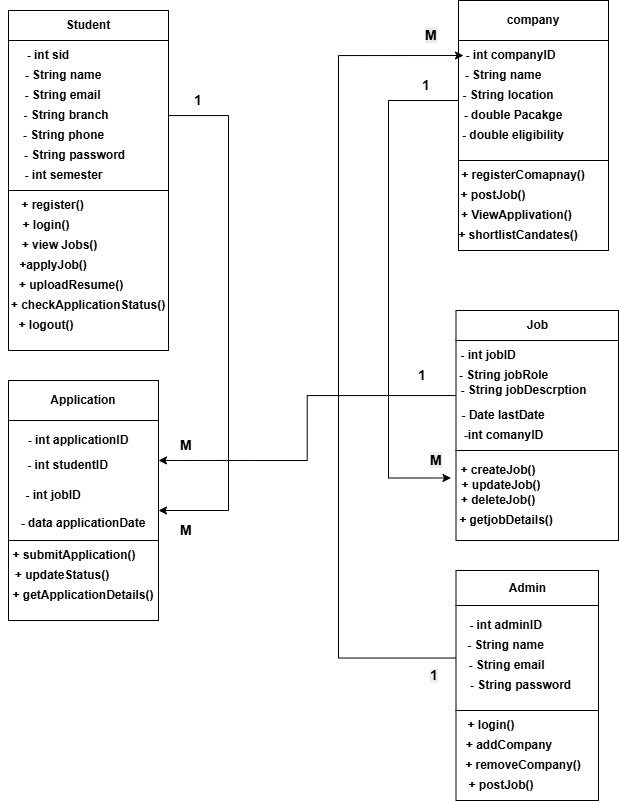

The diagram above was exported from draw.io. Its source (the exported page's mxGraphModel, read from the mxfile embedded in the PNG):
<mxGraphModel dx="1226" dy="776" grid="1" gridSize="10" guides="1" tooltips="1" connect="1" arrows="1" fold="1" page="1" pageScale="1" pageWidth="850" pageHeight="1100" math="0" shadow="0">
  <root>
    <mxCell id="0" />
    <mxCell id="1" parent="0" />
    <mxCell id="GzDtUXV9ivLwc80vv2uH-1" parent="1" style="rounded=0;whiteSpace=wrap;html=1;" value="" vertex="1">
      <mxGeometry height="30" width="160" x="90" y="90" as="geometry" />
    </mxCell>
    <mxCell id="GzDtUXV9ivLwc80vv2uH-2" parent="1" style="text;html=1;whiteSpace=wrap;strokeColor=none;fillColor=none;align=center;verticalAlign=middle;rounded=0;" value="&lt;b&gt;Student&lt;/b&gt;" vertex="1">
      <mxGeometry height="30" width="60" x="140" y="90" as="geometry" />
    </mxCell>
    <mxCell id="GzDtUXV9ivLwc80vv2uH-93" edge="1" parent="1" source="GzDtUXV9ivLwc80vv2uH-3" style="edgeStyle=orthogonalEdgeStyle;rounded=0;orthogonalLoop=1;jettySize=auto;html=1;entryX=1;entryY=0.75;entryDx=0;entryDy=0;" target="GzDtUXV9ivLwc80vv2uH-63">
      <mxGeometry relative="1" as="geometry">
        <Array as="points">
          <mxPoint x="310" y="195" />
          <mxPoint x="310" y="590" />
        </Array>
      </mxGeometry>
    </mxCell>
    <mxCell id="GzDtUXV9ivLwc80vv2uH-3" parent="1" style="rounded=0;whiteSpace=wrap;html=1;" value="" vertex="1">
      <mxGeometry height="150" width="160" x="90" y="120" as="geometry" />
    </mxCell>
    <mxCell id="GzDtUXV9ivLwc80vv2uH-4" parent="1" style="text;html=1;whiteSpace=wrap;strokeColor=none;fillColor=none;align=center;verticalAlign=middle;rounded=0;" value="&lt;b&gt;- String password&lt;/b&gt;" vertex="1">
      <mxGeometry height="30" width="112.5" x="100" y="220" as="geometry" />
    </mxCell>
    <mxCell id="GzDtUXV9ivLwc80vv2uH-5" parent="1" style="text;html=1;whiteSpace=wrap;strokeColor=none;fillColor=none;align=center;verticalAlign=middle;rounded=0;" value="&lt;b&gt;- int semester&lt;/b&gt;" vertex="1">
      <mxGeometry height="30" width="95" x="97.5" y="240" as="geometry" />
    </mxCell>
    <mxCell id="GzDtUXV9ivLwc80vv2uH-6" parent="1" style="text;html=1;whiteSpace=wrap;strokeColor=none;fillColor=none;align=center;verticalAlign=middle;rounded=0;" value="&lt;b&gt;- String branch&lt;/b&gt;" vertex="1">
      <mxGeometry height="30" width="90" x="102.5" y="180" as="geometry" />
    </mxCell>
    <mxCell id="GzDtUXV9ivLwc80vv2uH-7" parent="1" style="text;html=1;whiteSpace=wrap;strokeColor=none;fillColor=none;align=center;verticalAlign=middle;rounded=0;" value="&lt;b&gt;- String phone&lt;/b&gt;" vertex="1">
      <mxGeometry height="30" width="85" x="102.5" y="200" as="geometry" />
    </mxCell>
    <mxCell id="GzDtUXV9ivLwc80vv2uH-8" parent="1" style="text;html=1;whiteSpace=wrap;strokeColor=none;fillColor=none;align=center;verticalAlign=middle;rounded=0;" value="&lt;b&gt;- String email&lt;/b&gt;" vertex="1">
      <mxGeometry height="30" width="82.5" x="102.5" y="160" as="geometry" />
    </mxCell>
    <mxCell id="GzDtUXV9ivLwc80vv2uH-9" parent="1" style="text;html=1;whiteSpace=wrap;strokeColor=none;fillColor=none;align=center;verticalAlign=middle;rounded=0;" value="&lt;b&gt;- String name&lt;/b&gt;" vertex="1">
      <mxGeometry height="30" width="80" x="105" y="140" as="geometry" />
    </mxCell>
    <mxCell id="GzDtUXV9ivLwc80vv2uH-10" parent="1" style="text;html=1;whiteSpace=wrap;strokeColor=none;fillColor=none;align=center;verticalAlign=middle;rounded=0;" value="&lt;b&gt;- int sid&lt;/b&gt;" vertex="1">
      <mxGeometry height="30" width="60" x="100" y="120" as="geometry" />
    </mxCell>
    <mxCell id="GzDtUXV9ivLwc80vv2uH-13" parent="1" style="rounded=0;whiteSpace=wrap;html=1;" value="" vertex="1">
      <mxGeometry height="160" width="160" x="90" y="270" as="geometry" />
    </mxCell>
    <mxCell id="GzDtUXV9ivLwc80vv2uH-22" parent="1" style="text;html=1;whiteSpace=wrap;strokeColor=none;fillColor=none;align=center;verticalAlign=middle;rounded=0;" value="-" vertex="1">
      <mxGeometry height="30" width="60" x="550" y="130" as="geometry" />
    </mxCell>
    <mxCell id="GzDtUXV9ivLwc80vv2uH-23" parent="1" style="text;html=1;whiteSpace=wrap;strokeColor=none;fillColor=none;align=center;verticalAlign=middle;rounded=0;" value="&lt;b&gt;+ logout()&lt;/b&gt;" vertex="1">
      <mxGeometry height="30" width="60" x="97.5" y="390" as="geometry" />
    </mxCell>
    <mxCell id="GzDtUXV9ivLwc80vv2uH-24" parent="1" style="text;html=1;whiteSpace=wrap;strokeColor=none;fillColor=none;align=center;verticalAlign=middle;rounded=0;" value="&lt;b&gt;+ checkApplicationStatus()&lt;/b&gt;" vertex="1">
      <mxGeometry height="30" width="160" x="90" y="370" as="geometry" />
    </mxCell>
    <mxCell id="GzDtUXV9ivLwc80vv2uH-25" parent="1" style="text;html=1;whiteSpace=wrap;strokeColor=none;fillColor=none;align=center;verticalAlign=middle;rounded=0;" value="&lt;b&gt;+ uploadResume()&lt;/b&gt;" vertex="1">
      <mxGeometry height="30" width="110" x="97.5" y="350" as="geometry" />
    </mxCell>
    <mxCell id="GzDtUXV9ivLwc80vv2uH-26" parent="1" style="text;html=1;whiteSpace=wrap;strokeColor=none;fillColor=none;align=center;verticalAlign=middle;rounded=0;" value="&lt;b&gt;+applyJob()&lt;/b&gt;" vertex="1">
      <mxGeometry height="30" width="60" x="105" y="330" as="geometry" />
    </mxCell>
    <mxCell id="GzDtUXV9ivLwc80vv2uH-27" parent="1" style="text;html=1;whiteSpace=wrap;strokeColor=none;fillColor=none;align=center;verticalAlign=middle;rounded=0;" value="&lt;b&gt;+ view Jobs()&lt;/b&gt;" vertex="1">
      <mxGeometry height="30" width="82.5" x="100" y="310" as="geometry" />
    </mxCell>
    <mxCell id="GzDtUXV9ivLwc80vv2uH-28" parent="1" style="text;html=1;whiteSpace=wrap;strokeColor=none;fillColor=none;align=center;verticalAlign=middle;rounded=0;" value="&lt;b&gt;+ login()&lt;/b&gt;" vertex="1">
      <mxGeometry height="30" width="60" x="97.5" y="290" as="geometry" />
    </mxCell>
    <mxCell id="GzDtUXV9ivLwc80vv2uH-29" parent="1" style="text;html=1;whiteSpace=wrap;strokeColor=none;fillColor=none;align=center;verticalAlign=middle;rounded=0;" value="&lt;b&gt;+ register()&lt;/b&gt;" vertex="1">
      <mxGeometry height="30" width="72.5" x="97.5" y="270" as="geometry" />
    </mxCell>
    <mxCell id="GzDtUXV9ivLwc80vv2uH-31" parent="1" style="rounded=0;whiteSpace=wrap;html=1;" value="&lt;b&gt;company&lt;/b&gt;" vertex="1">
      <mxGeometry height="40" width="150" x="540" y="80" as="geometry" />
    </mxCell>
    <mxCell id="GzDtUXV9ivLwc80vv2uH-99" edge="1" parent="1" source="GzDtUXV9ivLwc80vv2uH-32" style="edgeStyle=orthogonalEdgeStyle;rounded=0;orthogonalLoop=1;jettySize=auto;html=1;entryX=0;entryY=0.25;entryDx=0;entryDy=0;" target="GzDtUXV9ivLwc80vv2uH-60">
      <mxGeometry relative="1" as="geometry">
        <Array as="points">
          <mxPoint x="470" y="180" />
          <mxPoint x="470" y="558" />
        </Array>
      </mxGeometry>
    </mxCell>
    <mxCell id="GzDtUXV9ivLwc80vv2uH-32" parent="1" style="rounded=0;whiteSpace=wrap;html=1;" value="" vertex="1">
      <mxGeometry height="120" width="150" x="540" y="120" as="geometry" />
    </mxCell>
    <mxCell id="GzDtUXV9ivLwc80vv2uH-33" parent="1" style="text;html=1;whiteSpace=wrap;strokeColor=none;fillColor=none;align=center;verticalAlign=middle;rounded=0;" value="&lt;b&gt;- double Pacakge&lt;/b&gt;" vertex="1">
      <mxGeometry height="30" width="110" x="540" y="180" as="geometry" />
    </mxCell>
    <mxCell id="GzDtUXV9ivLwc80vv2uH-34" parent="1" style="text;html=1;whiteSpace=wrap;strokeColor=none;fillColor=none;align=center;verticalAlign=middle;rounded=0;" value="&lt;b&gt;- String location&lt;/b&gt;" vertex="1">
      <mxGeometry height="30" width="100" x="540" y="160" as="geometry" />
    </mxCell>
    <mxCell id="GzDtUXV9ivLwc80vv2uH-35" parent="1" style="text;html=1;whiteSpace=wrap;strokeColor=none;fillColor=none;align=center;verticalAlign=middle;rounded=0;" value="&lt;b&gt;- String name&lt;/b&gt;" vertex="1">
      <mxGeometry height="30" width="80" x="545" y="140" as="geometry" />
    </mxCell>
    <mxCell id="GzDtUXV9ivLwc80vv2uH-36" parent="1" style="text;html=1;whiteSpace=wrap;strokeColor=none;fillColor=none;align=center;verticalAlign=middle;rounded=0;" value="&lt;b&gt;- int companyID&lt;/b&gt;" vertex="1">
      <mxGeometry height="30" width="95" x="545" y="120" as="geometry" />
    </mxCell>
    <mxCell id="GzDtUXV9ivLwc80vv2uH-37" parent="1" style="text;html=1;whiteSpace=wrap;strokeColor=none;fillColor=none;align=center;verticalAlign=middle;rounded=0;" value="&lt;b&gt;- double eligibility&lt;/b&gt;" vertex="1">
      <mxGeometry height="30" width="120" x="535" y="200" as="geometry" />
    </mxCell>
    <mxCell id="GzDtUXV9ivLwc80vv2uH-38" parent="1" style="rounded=0;whiteSpace=wrap;html=1;" value="" vertex="1">
      <mxGeometry height="90" width="150" x="540" y="240" as="geometry" />
    </mxCell>
    <mxCell id="GzDtUXV9ivLwc80vv2uH-41" parent="1" style="text;html=1;whiteSpace=wrap;strokeColor=none;fillColor=none;align=center;verticalAlign=middle;rounded=0;" value="&lt;b&gt;+ shortlistCandates()&lt;/b&gt;" vertex="1">
      <mxGeometry height="30" width="130" x="535" y="300" as="geometry" />
    </mxCell>
    <mxCell id="GzDtUXV9ivLwc80vv2uH-42" parent="1" style="text;html=1;whiteSpace=wrap;strokeColor=none;fillColor=none;align=center;verticalAlign=middle;rounded=0;" value="&lt;b&gt;+ ViewApplivation()&amp;nbsp;&lt;/b&gt;" vertex="1">
      <mxGeometry height="30" width="130" x="535" y="280" as="geometry" />
    </mxCell>
    <mxCell id="GzDtUXV9ivLwc80vv2uH-43" parent="1" style="text;html=1;whiteSpace=wrap;strokeColor=none;fillColor=none;align=center;verticalAlign=middle;rounded=0;" value="&lt;b&gt;+ postJob()&lt;/b&gt;" vertex="1">
      <mxGeometry height="30" width="110" x="520" y="260" as="geometry" />
    </mxCell>
    <mxCell id="GzDtUXV9ivLwc80vv2uH-45" parent="1" style="text;html=1;whiteSpace=wrap;strokeColor=none;fillColor=none;align=center;verticalAlign=middle;rounded=0;" value="&lt;b&gt;+ registerComapnay()&lt;/b&gt;" vertex="1">
      <mxGeometry height="30" width="130" x="540" y="240" as="geometry" />
    </mxCell>
    <mxCell id="GzDtUXV9ivLwc80vv2uH-46" parent="1" style="rounded=0;whiteSpace=wrap;html=1;" value="&lt;b&gt;Job&lt;/b&gt;" vertex="1">
      <mxGeometry height="30" width="162.5" x="537.5" y="390" as="geometry" />
    </mxCell>
    <mxCell id="GzDtUXV9ivLwc80vv2uH-47" parent="1" style="rounded=0;whiteSpace=wrap;html=1;" value="" vertex="1">
      <mxGeometry height="110" width="162.5" x="537.5" y="420" as="geometry" />
    </mxCell>
    <mxCell id="GzDtUXV9ivLwc80vv2uH-48" parent="1" style="text;html=1;whiteSpace=wrap;strokeColor=none;fillColor=none;align=center;verticalAlign=middle;rounded=0;" value="&lt;b&gt;-int comanyID&lt;/b&gt;" vertex="1">
      <mxGeometry height="30" width="105" x="532.5" y="500" as="geometry" />
    </mxCell>
    <mxCell id="GzDtUXV9ivLwc80vv2uH-49" parent="1" style="text;html=1;whiteSpace=wrap;strokeColor=none;fillColor=none;align=center;verticalAlign=middle;rounded=0;" value="&lt;b&gt;- Date lastDate&lt;/b&gt;" vertex="1">
      <mxGeometry height="30" width="100" x="535" y="480" as="geometry" />
    </mxCell>
    <mxCell id="GzDtUXV9ivLwc80vv2uH-50" parent="1" style="text;html=1;whiteSpace=wrap;strokeColor=none;fillColor=none;align=center;verticalAlign=middle;rounded=0;" value="&lt;b&gt;- String jobDescrption&lt;/b&gt;" vertex="1">
      <mxGeometry height="30" width="142.5" x="533.75" y="455" as="geometry" />
    </mxCell>
    <mxCell id="GzDtUXV9ivLwc80vv2uH-51" parent="1" style="text;html=1;whiteSpace=wrap;strokeColor=none;fillColor=none;align=center;verticalAlign=middle;rounded=0;" value="&lt;b&gt;- String jobRole&lt;/b&gt;" vertex="1">
      <mxGeometry height="30" width="112.5" x="528.75" y="440" as="geometry" />
    </mxCell>
    <mxCell id="GzDtUXV9ivLwc80vv2uH-52" parent="1" style="text;html=1;whiteSpace=wrap;strokeColor=none;fillColor=none;align=center;verticalAlign=middle;rounded=0;" value="&lt;b&gt;- int jobID&lt;/b&gt;" vertex="1">
      <mxGeometry height="30" width="60" x="540" y="420" as="geometry" />
    </mxCell>
    <mxCell id="GzDtUXV9ivLwc80vv2uH-54" parent="1" style="rounded=0;whiteSpace=wrap;html=1;" value="" vertex="1">
      <mxGeometry height="90" width="162.5" x="537.5" y="530" as="geometry" />
    </mxCell>
    <mxCell id="GzDtUXV9ivLwc80vv2uH-58" parent="1" style="text;html=1;whiteSpace=wrap;strokeColor=none;fillColor=none;align=center;verticalAlign=middle;rounded=0;" value="&lt;b&gt;+ getjobDetails()&lt;/b&gt;" vertex="1">
      <mxGeometry height="30" width="100" x="537.5" y="585" as="geometry" />
    </mxCell>
    <mxCell id="GzDtUXV9ivLwc80vv2uH-59" parent="1" style="text;html=1;whiteSpace=wrap;strokeColor=none;fillColor=none;align=center;verticalAlign=middle;rounded=0;" value="&lt;b&gt;+ deleteJob()&lt;/b&gt;" vertex="1">
      <mxGeometry height="30" width="80" x="540" y="565" as="geometry" />
    </mxCell>
    <mxCell id="GzDtUXV9ivLwc80vv2uH-60" parent="1" style="text;html=1;whiteSpace=wrap;strokeColor=none;fillColor=none;align=center;verticalAlign=middle;rounded=0;" value="&lt;b&gt;+ updateJob()&lt;/b&gt;" vertex="1">
      <mxGeometry height="30" width="100" x="532.5" y="550" as="geometry" />
    </mxCell>
    <mxCell id="GzDtUXV9ivLwc80vv2uH-61" parent="1" style="text;html=1;whiteSpace=wrap;strokeColor=none;fillColor=none;align=center;verticalAlign=middle;rounded=0;" value="&lt;b&gt;+ createJob()&lt;/b&gt;" vertex="1">
      <mxGeometry height="30" width="80" x="540" y="535" as="geometry" />
    </mxCell>
    <mxCell id="GzDtUXV9ivLwc80vv2uH-62" parent="1" style="rounded=0;whiteSpace=wrap;html=1;" value="&lt;b&gt;Application&lt;/b&gt;" vertex="1">
      <mxGeometry height="40" width="150" x="90" y="460" as="geometry" />
    </mxCell>
    <mxCell id="GzDtUXV9ivLwc80vv2uH-63" parent="1" style="rounded=0;whiteSpace=wrap;html=1;" value="" vertex="1">
      <mxGeometry height="120" width="150" x="90" y="500" as="geometry" />
    </mxCell>
    <mxCell id="GzDtUXV9ivLwc80vv2uH-66" parent="1" style="text;html=1;whiteSpace=wrap;strokeColor=none;fillColor=none;align=center;verticalAlign=middle;rounded=0;" value="&lt;b&gt;- data applicationDate&lt;/b&gt;" vertex="1">
      <mxGeometry height="35" width="130" x="100" y="585" as="geometry" />
    </mxCell>
    <mxCell id="GzDtUXV9ivLwc80vv2uH-67" parent="1" style="text;html=1;whiteSpace=wrap;strokeColor=none;fillColor=none;align=center;verticalAlign=middle;rounded=0;" value="&lt;b&gt;- int jobID&lt;/b&gt;" vertex="1">
      <mxGeometry height="30" width="60" x="105" y="560" as="geometry" />
    </mxCell>
    <mxCell id="GzDtUXV9ivLwc80vv2uH-68" parent="1" style="text;html=1;whiteSpace=wrap;strokeColor=none;fillColor=none;align=center;verticalAlign=middle;rounded=0;" value="&lt;b&gt;- int studentID&lt;/b&gt;" vertex="1">
      <mxGeometry height="30" width="102.5" x="97.5" y="530" as="geometry" />
    </mxCell>
    <mxCell id="GzDtUXV9ivLwc80vv2uH-69" parent="1" style="text;html=1;whiteSpace=wrap;strokeColor=none;fillColor=none;align=center;verticalAlign=middle;rounded=0;" value="&lt;b&gt;- int applicationID&lt;/b&gt;" vertex="1">
      <mxGeometry height="30" width="140" x="90" y="505" as="geometry" />
    </mxCell>
    <mxCell id="GzDtUXV9ivLwc80vv2uH-70" parent="1" style="rounded=0;whiteSpace=wrap;html=1;" value="" vertex="1">
      <mxGeometry height="80" width="150" x="90" y="620" as="geometry" />
    </mxCell>
    <mxCell id="GzDtUXV9ivLwc80vv2uH-72" parent="1" style="text;html=1;whiteSpace=wrap;strokeColor=none;fillColor=none;align=center;verticalAlign=middle;rounded=0;" value="&lt;b&gt;+ getApplicationDetails()&lt;/b&gt;" vertex="1">
      <mxGeometry height="30" width="150" x="90" y="660" as="geometry" />
    </mxCell>
    <mxCell id="GzDtUXV9ivLwc80vv2uH-73" parent="1" style="text;html=1;whiteSpace=wrap;strokeColor=none;fillColor=none;align=center;verticalAlign=middle;rounded=0;" value="&lt;b&gt;+ updateStatus()&lt;/b&gt;" vertex="1">
      <mxGeometry height="30" width="123.75" x="81.88" y="640" as="geometry" />
    </mxCell>
    <mxCell id="GzDtUXV9ivLwc80vv2uH-74" parent="1" style="text;html=1;whiteSpace=wrap;strokeColor=none;fillColor=none;align=center;verticalAlign=middle;rounded=0;" value="&lt;b&gt;+ submitApplication()&lt;/b&gt;" vertex="1">
      <mxGeometry height="30" width="140" x="86.25" y="620" as="geometry" />
    </mxCell>
    <mxCell id="GzDtUXV9ivLwc80vv2uH-75" parent="1" style="rounded=0;whiteSpace=wrap;html=1;" value="&lt;b&gt;Admin&lt;/b&gt;" vertex="1">
      <mxGeometry height="35" width="142.5" x="537.5" y="650" as="geometry" />
    </mxCell>
    <mxCell id="GzDtUXV9ivLwc80vv2uH-103" edge="1" parent="1" source="GzDtUXV9ivLwc80vv2uH-76" style="edgeStyle=orthogonalEdgeStyle;rounded=0;orthogonalLoop=1;jettySize=auto;html=1;entryX=0;entryY=0.5;entryDx=0;entryDy=0;" target="GzDtUXV9ivLwc80vv2uH-36">
      <mxGeometry relative="1" as="geometry">
        <Array as="points">
          <mxPoint x="420" y="738" />
          <mxPoint x="420" y="135" />
        </Array>
      </mxGeometry>
    </mxCell>
    <mxCell id="GzDtUXV9ivLwc80vv2uH-76" parent="1" style="rounded=0;whiteSpace=wrap;html=1;" value="" vertex="1">
      <mxGeometry height="105" width="142.5" x="537.5" y="685" as="geometry" />
    </mxCell>
    <mxCell id="GzDtUXV9ivLwc80vv2uH-80" parent="1" style="text;html=1;whiteSpace=wrap;strokeColor=none;fillColor=none;align=center;verticalAlign=middle;rounded=0;" value="&lt;b&gt;- String password&lt;/b&gt;" vertex="1">
      <mxGeometry height="30" width="105" x="550" y="750" as="geometry" />
    </mxCell>
    <mxCell id="GzDtUXV9ivLwc80vv2uH-81" parent="1" style="text;html=1;whiteSpace=wrap;strokeColor=none;fillColor=none;align=center;verticalAlign=middle;rounded=0;" value="&lt;b&gt;- String email&lt;/b&gt;" vertex="1">
      <mxGeometry height="30" width="91.25" x="542.5" y="730" as="geometry" />
    </mxCell>
    <mxCell id="GzDtUXV9ivLwc80vv2uH-82" parent="1" style="text;html=1;whiteSpace=wrap;strokeColor=none;fillColor=none;align=center;verticalAlign=middle;rounded=0;" value="&lt;b&gt;- String name&lt;/b&gt;" vertex="1">
      <mxGeometry height="30" width="85" x="545" y="710" as="geometry" />
    </mxCell>
    <mxCell id="GzDtUXV9ivLwc80vv2uH-83" parent="1" style="text;html=1;whiteSpace=wrap;strokeColor=none;fillColor=none;align=center;verticalAlign=middle;rounded=0;" value="&lt;b&gt;- int adminID&lt;/b&gt;" vertex="1">
      <mxGeometry height="30" width="85" x="545" y="690" as="geometry" />
    </mxCell>
    <mxCell id="GzDtUXV9ivLwc80vv2uH-84" parent="1" style="rounded=0;whiteSpace=wrap;html=1;" value="" vertex="1">
      <mxGeometry height="90" width="142.5" x="537.5" y="790" as="geometry" />
    </mxCell>
    <mxCell id="GzDtUXV9ivLwc80vv2uH-85" parent="1" style="text;html=1;whiteSpace=wrap;strokeColor=none;fillColor=none;align=center;verticalAlign=middle;rounded=0;" value="&lt;b&gt;+ removeCompany()&lt;/b&gt;" vertex="1">
      <mxGeometry height="30" width="120" x="545" y="830" as="geometry" />
    </mxCell>
    <mxCell id="GzDtUXV9ivLwc80vv2uH-86" parent="1" style="text;html=1;whiteSpace=wrap;strokeColor=none;fillColor=none;align=center;verticalAlign=middle;rounded=0;" value="&lt;b&gt;+ addCompany&lt;/b&gt;" vertex="1">
      <mxGeometry height="30" width="100" x="541.25" y="810" as="geometry" />
    </mxCell>
    <mxCell id="GzDtUXV9ivLwc80vv2uH-88" parent="1" style="text;html=1;whiteSpace=wrap;strokeColor=none;fillColor=none;align=center;verticalAlign=middle;rounded=0;" value="&lt;b&gt;+ login()&lt;/b&gt;" vertex="1">
      <mxGeometry height="30" width="60" x="542.5" y="790" as="geometry" />
    </mxCell>
    <mxCell id="GzDtUXV9ivLwc80vv2uH-92" parent="1" style="text;html=1;whiteSpace=wrap;strokeColor=none;fillColor=none;align=center;verticalAlign=middle;rounded=0;" value="&lt;b&gt;+ postJob()&lt;/b&gt;" vertex="1">
      <mxGeometry height="30" width="80" x="542.5" y="850" as="geometry" />
    </mxCell>
    <mxCell id="GzDtUXV9ivLwc80vv2uH-94" parent="1" style="text;html=1;whiteSpace=wrap;strokeColor=none;fillColor=none;align=center;verticalAlign=middle;rounded=0;" value="&lt;b&gt;&lt;font style=&quot;font-size: 14px;&quot;&gt;1&lt;/font&gt;&lt;/b&gt;" vertex="1">
      <mxGeometry height="30" width="60" x="250" y="165" as="geometry" />
    </mxCell>
    <mxCell id="GzDtUXV9ivLwc80vv2uH-95" parent="1" style="text;whiteSpace=wrap;html=1;" value="&lt;div style=&quot;text-align: center;&quot;&gt;&lt;span style=&quot;background-color: transparent; color: light-dark(rgb(0, 0, 0), rgb(255, 255, 255)); font-size: 14px;&quot;&gt;&lt;b&gt;M&lt;/b&gt;&lt;/span&gt;&lt;/div&gt;" vertex="1">
      <mxGeometry height="40" width="40" x="260" y="595" as="geometry" />
    </mxCell>
    <mxCell id="GzDtUXV9ivLwc80vv2uH-96" edge="1" parent="1" source="GzDtUXV9ivLwc80vv2uH-47" style="edgeStyle=orthogonalEdgeStyle;rounded=0;orthogonalLoop=1;jettySize=auto;html=1;entryX=1;entryY=0.333;entryDx=0;entryDy=0;entryPerimeter=0;" target="GzDtUXV9ivLwc80vv2uH-63">
      <mxGeometry relative="1" as="geometry" />
    </mxCell>
    <mxCell id="GzDtUXV9ivLwc80vv2uH-97" parent="1" style="text;html=1;whiteSpace=wrap;strokeColor=none;fillColor=none;align=center;verticalAlign=middle;rounded=0;" value="&lt;b&gt;&lt;font style=&quot;font-size: 14px;&quot;&gt;1&lt;/font&gt;&lt;/b&gt;" vertex="1">
      <mxGeometry height="30" width="60" x="473.75" y="440" as="geometry" />
    </mxCell>
    <mxCell id="GzDtUXV9ivLwc80vv2uH-98" parent="1" style="text;whiteSpace=wrap;html=1;" value="&lt;div style=&quot;text-align: center;&quot;&gt;&lt;span style=&quot;background-color: transparent; color: light-dark(rgb(0, 0, 0), rgb(255, 255, 255)); font-size: 14px;&quot;&gt;&lt;b&gt;M&lt;/b&gt;&lt;/span&gt;&lt;/div&gt;" vertex="1">
      <mxGeometry height="40" width="40" x="260" y="510" as="geometry" />
    </mxCell>
    <mxCell id="GzDtUXV9ivLwc80vv2uH-100" parent="1" style="text;html=1;whiteSpace=wrap;strokeColor=none;fillColor=none;align=center;verticalAlign=middle;rounded=0;" value="&lt;b&gt;&lt;font style=&quot;font-size: 14px;&quot;&gt;1&lt;/font&gt;&lt;/b&gt;" vertex="1">
      <mxGeometry height="30" width="60" x="477.5" y="150" as="geometry" />
    </mxCell>
    <mxCell id="GzDtUXV9ivLwc80vv2uH-101" parent="1" style="text;whiteSpace=wrap;html=1;" value="&lt;b style=&quot;forced-color-adjust: none; color: rgb(0, 0, 0); font-family: Helvetica; font-size: 14px; font-style: normal; font-variant-ligatures: normal; font-variant-caps: normal; letter-spacing: normal; orphans: 2; text-align: center; text-indent: 0px; text-transform: none; widows: 2; word-spacing: 0px; -webkit-text-stroke-width: 0px; white-space: normal; background-color: rgb(236, 236, 236); text-decoration-thickness: initial; text-decoration-style: initial; text-decoration-color: initial;&quot;&gt;M&lt;/b&gt;" vertex="1">
      <mxGeometry height="40" width="50" x="510" y="525" as="geometry" />
    </mxCell>
    <mxCell id="GzDtUXV9ivLwc80vv2uH-104" parent="1" style="text;whiteSpace=wrap;html=1;" value="&lt;b style=&quot;forced-color-adjust: none; color: rgb(0, 0, 0); font-family: Helvetica; font-size: 12px; font-style: normal; font-variant-ligatures: normal; font-variant-caps: normal; letter-spacing: normal; orphans: 2; text-align: center; text-indent: 0px; text-transform: none; widows: 2; word-spacing: 0px; -webkit-text-stroke-width: 0px; white-space: normal; background-color: rgb(236, 236, 236); text-decoration-thickness: initial; text-decoration-style: initial; text-decoration-color: initial;&quot;&gt;&lt;font style=&quot;forced-color-adjust: none; font-size: 14px;&quot;&gt;1&lt;/font&gt;&lt;/b&gt;" vertex="1">
      <mxGeometry height="40" width="40" x="510" y="740" as="geometry" />
    </mxCell>
    <mxCell id="GzDtUXV9ivLwc80vv2uH-105" parent="1" style="text;whiteSpace=wrap;html=1;" value="&lt;b style=&quot;forced-color-adjust: none; color: rgb(0, 0, 0); font-family: Helvetica; font-size: 14px; font-style: normal; font-variant-ligatures: normal; font-variant-caps: normal; letter-spacing: normal; orphans: 2; text-align: center; text-indent: 0px; text-transform: none; widows: 2; word-spacing: 0px; -webkit-text-stroke-width: 0px; white-space: normal; background-color: rgb(236, 236, 236); text-decoration-thickness: initial; text-decoration-style: initial; text-decoration-color: initial;&quot;&gt;M&lt;/b&gt;" vertex="1">
      <mxGeometry height="40" width="50" x="505" y="100" as="geometry" />
    </mxCell>
  </root>
</mxGraphModel>